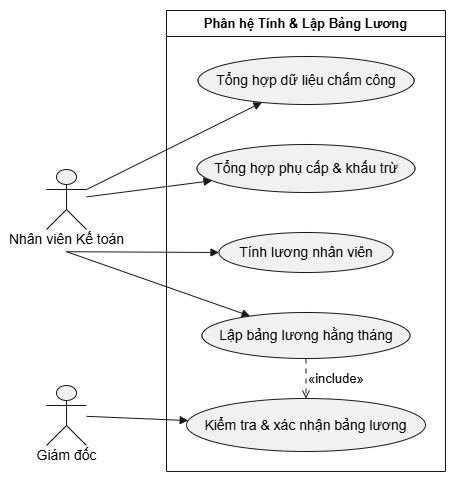

The diagram above was exported from draw.io. Its source (the exported page's mxGraphModel, read from the mxfile embedded in the PNG):
<mxGraphModel dx="2068" dy="687" grid="1" gridSize="10" guides="1" tooltips="1" connect="1" arrows="1" fold="1" page="1" pageScale="1" pageWidth="827" pageHeight="1169" math="0" shadow="0">
  <root>
    <mxCell id="0" />
    <mxCell id="1" parent="0" />
    <UserObject label="" plantUmlData="{&#10;  &quot;data&quot;: &quot;@startuml\nleft to right direction\nskinparam actorStyle awesome\nskinparam packageStyle rectangle\n\nactor \&quot;Nhân viên Kế toán\&quot; as Accountant #0284c7\nactor \&quot;Giám đốc\&quot; as Director #0f172a\n\nrectangle \&quot;Phân hệ Tính &amp; Lập Bảng Lương\&quot; {\n    usecase \&quot;Tổng hợp dữ liệu chấm công\&quot; as UC_Timekeeping\n    usecase \&quot;Tổng hợp phụ cấp &amp; khấu trừ\&quot; as UC_Allowance\n    usecase \&quot;Tính lương nhân viên\&quot; as UC_Calculate\n    usecase \&quot;Lập bảng lương hằng tháng\&quot; as UC_MakeSheet\n    usecase \&quot;Kiểm tra &amp; xác nhận bảng lương\&quot; as UC_Approve\n}\n\n' Luồng công việc của Kế toán\nAccountant --&gt; UC_Timekeeping\nAccountant --&gt; UC_Allowance\nAccountant --&gt; UC_Calculate\nAccountant --&gt; UC_MakeSheet\n\n' Luồng phê duyệt của Giám đốc\nUC_Approve &lt;-- Director\n\n' Mối quan hệ giữa lập và duyệt bảng lương\nUC_MakeSheet .&gt; UC_Approve : &lt;&lt;include&gt;&gt;\n\n@enduml&quot;,&#10;  &quot;config&quot;: null&#10;}" id="UcLO26hkSkr9J9VZFGtr-1">
      <mxCell connectable="0" parent="1" style="group;transparentBounds=1;editIcon=1;lockedGroup=0;groupPadding=10;" vertex="1">
        <mxGeometry as="geometry" />
      </mxCell>
    </UserObject>
    <UserObject label="Phân hệ Tính &amp; Lập Bảng Lương" plantUmlId="rect_0" plantUmlBaseStyle="swimlane;collapsible=0;startSize=26;fillColor=none;strokeColor=#181818;fontColor=#000000;fontSize=13;fontStyle=1;whiteSpace=wrap;" plantUmlBaseValue="Phân hệ Tính &amp; Lập Bảng Lương" id="UcLO26hkSkr9J9VZFGtr-756">
      <mxCell parent="UcLO26hkSkr9J9VZFGtr-1" style="swimlane;collapsible=0;startSize=26;fillColor=none;strokeColor=#181818;fontColor=#000000;fontSize=13;fontStyle=1;whiteSpace=wrap;" vertex="1">
        <mxGeometry height="461" width="279" x="150" y="30" as="geometry" />
      </mxCell>
    </UserObject>
    <UserObject label="Tổng hợp dữ liệu chấm công" plantUmlId="uc_1" plantUmlBaseStyle="ellipse;html=1;fillColor=#F1F1F1;strokeColor=#181818;whiteSpace=wrap;fontColor=#000000;fontSize=14;" plantUmlBaseValue="Tổng hợp dữ liệu chấm công" id="UcLO26hkSkr9J9VZFGtr-757">
      <mxCell parent="UcLO26hkSkr9J9VZFGtr-756" style="ellipse;html=1;fillColor=#F1F1F1;strokeColor=#181818;whiteSpace=wrap;fontColor=#000000;fontSize=14;" vertex="1">
        <mxGeometry height="48" width="216" x="31.5" y="46" as="geometry" />
      </mxCell>
    </UserObject>
    <UserObject label="Tổng hợp phụ cấp &amp;amp; khấu trừ" plantUmlId="uc_2" plantUmlBaseStyle="ellipse;html=1;fillColor=#F1F1F1;strokeColor=#181818;whiteSpace=wrap;fontColor=#000000;fontSize=14;" plantUmlBaseValue="Tổng hợp phụ cấp &amp;amp; khấu trừ" id="UcLO26hkSkr9J9VZFGtr-758">
      <mxCell parent="UcLO26hkSkr9J9VZFGtr-756" style="ellipse;html=1;fillColor=#F1F1F1;strokeColor=#181818;whiteSpace=wrap;fontColor=#000000;fontSize=14;" vertex="1">
        <mxGeometry height="48" width="218" x="30.5" y="134" as="geometry" />
      </mxCell>
    </UserObject>
    <UserObject label="Tính lương nhân viên" plantUmlId="uc_3" plantUmlBaseStyle="ellipse;html=1;fillColor=#F1F1F1;strokeColor=#181818;whiteSpace=wrap;fontColor=#000000;fontSize=14;" plantUmlBaseValue="Tính lương nhân viên" id="UcLO26hkSkr9J9VZFGtr-759">
      <mxCell parent="UcLO26hkSkr9J9VZFGtr-756" style="ellipse;html=1;fillColor=#F1F1F1;strokeColor=#181818;whiteSpace=wrap;fontColor=#000000;fontSize=14;" vertex="1">
        <mxGeometry height="40" width="174" x="52.5" y="222" as="geometry" />
      </mxCell>
    </UserObject>
    <UserObject label="Lập bảng lương hằng tháng" plantUmlId="uc_4" plantUmlBaseStyle="ellipse;html=1;fillColor=#F1F1F1;strokeColor=#181818;whiteSpace=wrap;fontColor=#000000;fontSize=14;" plantUmlBaseValue="Lập bảng lương hằng tháng" id="UcLO26hkSkr9J9VZFGtr-760">
      <mxCell parent="UcLO26hkSkr9J9VZFGtr-756" style="ellipse;html=1;fillColor=#F1F1F1;strokeColor=#181818;whiteSpace=wrap;fontColor=#000000;fontSize=14;" vertex="1">
        <mxGeometry height="46" width="208" x="35.5" y="302" as="geometry" />
      </mxCell>
    </UserObject>
    <UserObject label="Kiểm tra &amp;amp; xác nhận bảng lương" plantUmlId="uc_5" plantUmlBaseStyle="ellipse;html=1;fillColor=#F1F1F1;strokeColor=#181818;whiteSpace=wrap;fontColor=#000000;fontSize=14;" plantUmlBaseValue="Kiểm tra &amp;amp; xác nhận bảng lương" id="UcLO26hkSkr9J9VZFGtr-761">
      <mxCell parent="UcLO26hkSkr9J9VZFGtr-756" style="ellipse;html=1;fillColor=#F1F1F1;strokeColor=#181818;whiteSpace=wrap;fontColor=#000000;fontSize=14;" vertex="1">
        <mxGeometry height="53" width="239" x="20" y="388" as="geometry" />
      </mxCell>
    </UserObject>
    <UserObject label="" plantUmlId="actor_6" plantUmlBaseStyle="shape=umlActor;html=1;fillColor=#F1F1F1;strokeColor=#181818;fontColor=#000000;fontSize=14;" plantUmlBaseValue="" id="UcLO26hkSkr9J9VZFGtr-762">
      <mxCell parent="UcLO26hkSkr9J9VZFGtr-1" style="shape=umlActor;html=1;fillColor=#F1F1F1;strokeColor=#181818;fontColor=#000000;fontSize=14;" vertex="1">
        <mxGeometry height="60" width="40" x="30" y="189" as="geometry" />
      </mxCell>
    </UserObject>
    <UserObject label="Nhân viên Kế toán" plantUmlId="actorlbl_7" plantUmlBaseStyle="text;html=1;align=center;verticalAlign=middle;spacingBottom=1;fontColor=#000000;fontSize=14;part=1;" plantUmlBaseValue="Nhân viên Kế toán" id="UcLO26hkSkr9J9VZFGtr-763">
      <mxCell parent="UcLO26hkSkr9J9VZFGtr-762" style="text;html=1;align=center;verticalAlign=middle;spacingBottom=1;fontColor=#000000;fontSize=14;part=1;" vertex="1">
        <mxGeometry height="17" width="133" x="-46.5" y="62" as="geometry" />
      </mxCell>
    </UserObject>
    <UserObject label="" plantUmlId="actor_8" plantUmlBaseStyle="shape=umlActor;html=1;fillColor=#F1F1F1;strokeColor=#181818;fontColor=#000000;fontSize=14;" plantUmlBaseValue="" id="UcLO26hkSkr9J9VZFGtr-764">
      <mxCell parent="UcLO26hkSkr9J9VZFGtr-1" style="shape=umlActor;html=1;fillColor=#F1F1F1;strokeColor=#181818;fontColor=#000000;fontSize=14;" vertex="1">
        <mxGeometry height="60" width="40" x="30" y="405" as="geometry" />
      </mxCell>
    </UserObject>
    <UserObject label="Giám đốc" plantUmlId="actorlbl_9" plantUmlBaseStyle="text;html=1;align=center;verticalAlign=middle;spacingBottom=1;fontColor=#000000;fontSize=14;part=1;" plantUmlBaseValue="Giám đốc" id="UcLO26hkSkr9J9VZFGtr-765">
      <mxCell parent="UcLO26hkSkr9J9VZFGtr-764" style="text;html=1;align=center;verticalAlign=middle;spacingBottom=1;fontColor=#000000;fontSize=14;part=1;" vertex="1">
        <mxGeometry height="17" width="71" x="-15.5" y="62" as="geometry" />
      </mxCell>
    </UserObject>
    <UserObject label="" plantUmlId="rel_10" plantUmlBaseStyle="endArrow=block;endFill=1;strokeColor=#181818;fontColor=#000000;fontSize=13;edgeStyle=none;rounded=0;html=1;curved=0;endSize=6;sourcePerimeterSpacing=0;targetPerimeterSpacing=0;" plantUmlBaseValue="" id="UcLO26hkSkr9J9VZFGtr-766">
      <mxCell edge="1" parent="UcLO26hkSkr9J9VZFGtr-1" source="UcLO26hkSkr9J9VZFGtr-762" style="endArrow=block;endFill=1;strokeColor=#181818;fontColor=#000000;fontSize=13;edgeStyle=none;rounded=0;html=1;curved=0;endSize=6;sourcePerimeterSpacing=0;targetPerimeterSpacing=0;" target="UcLO26hkSkr9J9VZFGtr-757">
        <mxGeometry relative="1" as="geometry" />
      </mxCell>
    </UserObject>
    <UserObject label="" plantUmlId="rel_11" plantUmlBaseStyle="endArrow=block;endFill=1;strokeColor=#181818;fontColor=#000000;fontSize=13;edgeStyle=none;rounded=0;html=1;curved=0;endSize=6;sourcePerimeterSpacing=0;targetPerimeterSpacing=0;" plantUmlBaseValue="" id="UcLO26hkSkr9J9VZFGtr-767">
      <mxCell edge="1" parent="UcLO26hkSkr9J9VZFGtr-1" source="UcLO26hkSkr9J9VZFGtr-762" style="endArrow=block;endFill=1;strokeColor=#181818;fontColor=#000000;fontSize=13;edgeStyle=none;rounded=0;html=1;curved=0;endSize=6;sourcePerimeterSpacing=0;targetPerimeterSpacing=0;" target="UcLO26hkSkr9J9VZFGtr-758">
        <mxGeometry relative="1" as="geometry" />
      </mxCell>
    </UserObject>
    <UserObject label="" plantUmlId="rel_12" plantUmlBaseStyle="endArrow=block;endFill=1;strokeColor=#181818;fontColor=#000000;fontSize=13;edgeStyle=none;rounded=0;html=1;exitX=0.5;exitY=1.37;exitPerimeter=0;curved=0;endSize=6;sourcePerimeterSpacing=0;targetPerimeterSpacing=0;" plantUmlBaseValue="" id="UcLO26hkSkr9J9VZFGtr-768">
      <mxCell edge="1" parent="UcLO26hkSkr9J9VZFGtr-1" source="UcLO26hkSkr9J9VZFGtr-762" style="endArrow=block;endFill=1;strokeColor=#181818;fontColor=#000000;fontSize=13;edgeStyle=none;rounded=0;html=1;exitX=0.5;exitY=1.37;exitPerimeter=0;curved=0;endSize=6;sourcePerimeterSpacing=0;targetPerimeterSpacing=0;" target="UcLO26hkSkr9J9VZFGtr-759">
        <mxGeometry relative="1" as="geometry" />
      </mxCell>
    </UserObject>
    <UserObject label="" plantUmlId="rel_13" plantUmlBaseStyle="endArrow=block;endFill=1;strokeColor=#181818;fontColor=#000000;fontSize=13;edgeStyle=none;rounded=0;html=1;exitX=0.5;exitY=1.37;exitPerimeter=0;curved=0;endSize=6;sourcePerimeterSpacing=0;targetPerimeterSpacing=0;" plantUmlBaseValue="" id="UcLO26hkSkr9J9VZFGtr-769">
      <mxCell edge="1" parent="UcLO26hkSkr9J9VZFGtr-1" source="UcLO26hkSkr9J9VZFGtr-762" style="endArrow=block;endFill=1;strokeColor=#181818;fontColor=#000000;fontSize=13;edgeStyle=none;rounded=0;html=1;exitX=0.5;exitY=1.37;exitPerimeter=0;curved=0;endSize=6;sourcePerimeterSpacing=0;targetPerimeterSpacing=0;" target="UcLO26hkSkr9J9VZFGtr-760">
        <mxGeometry relative="1" as="geometry" />
      </mxCell>
    </UserObject>
    <UserObject label="" plantUmlId="rel_14" plantUmlBaseStyle="endArrow=block;endFill=1;strokeColor=#181818;fontColor=#000000;fontSize=13;edgeStyle=none;rounded=0;html=1;curved=0;endSize=6;sourcePerimeterSpacing=0;targetPerimeterSpacing=0;" plantUmlBaseValue="" id="UcLO26hkSkr9J9VZFGtr-770">
      <mxCell edge="1" parent="UcLO26hkSkr9J9VZFGtr-1" source="UcLO26hkSkr9J9VZFGtr-764" style="endArrow=block;endFill=1;strokeColor=#181818;fontColor=#000000;fontSize=13;edgeStyle=none;rounded=0;html=1;curved=0;endSize=6;sourcePerimeterSpacing=0;targetPerimeterSpacing=0;" target="UcLO26hkSkr9J9VZFGtr-761">
        <mxGeometry relative="1" as="geometry" />
      </mxCell>
    </UserObject>
    <UserObject label="«include»" plantUmlId="rel_15" plantUmlBaseStyle="endArrow=open;dashed=1;dashPattern=5 5;strokeColor=#181818;fontColor=#000000;fontSize=13;edgeStyle=none;rounded=0;html=1;labelPosition=right;align=left;curved=0;endSize=6;sourcePerimeterSpacing=0;targetPerimeterSpacing=0;" plantUmlBaseValue="«include»" id="UcLO26hkSkr9J9VZFGtr-771">
      <mxCell edge="1" parent="UcLO26hkSkr9J9VZFGtr-1" source="UcLO26hkSkr9J9VZFGtr-760" style="endArrow=open;dashed=1;dashPattern=5 5;strokeColor=#181818;fontColor=#000000;fontSize=13;edgeStyle=none;rounded=0;html=1;labelPosition=right;align=left;curved=0;endSize=6;sourcePerimeterSpacing=0;targetPerimeterSpacing=0;" target="UcLO26hkSkr9J9VZFGtr-761">
        <mxGeometry relative="1" as="geometry" />
      </mxCell>
    </UserObject>
  </root>
</mxGraphModel>